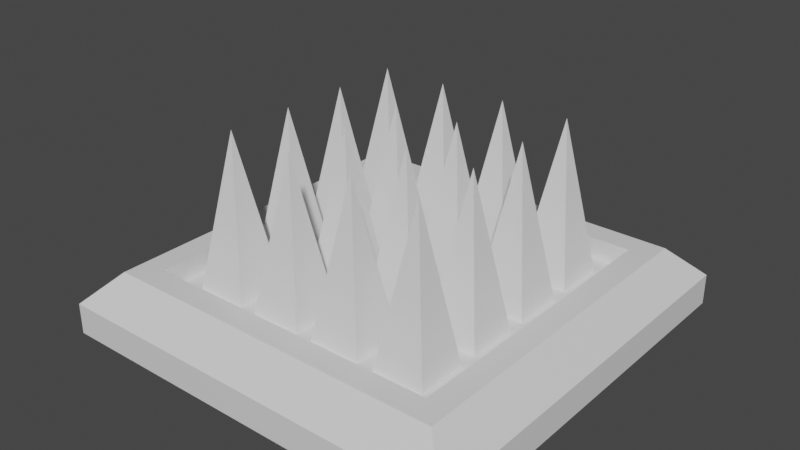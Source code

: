 # Source: Spikes.blend  (saved by Blender 2.93.21; exported with 4.5.12 LTS)
import bpy
from mathutils import Matrix  # noqa: F401  (used for matrix-valued properties, if any)

bpy.ops.wm.read_factory_settings(use_empty=True)
scene = bpy.context.scene
scene.name = 'Scene'

# ---- collections
col_collection = bpy.data.collections.new('Collection'); scene.collection.children.link(col_collection)

# ---- materials (node trees are filled in below, after node groups)
mat_material = bpy.data.materials.new('Material')
mat_material.alpha_threshold = 0.0
mat_material.use_transparent_shadow = False
mat_material.line_color = (0.0, 0.0, 0.0, 1.0)

# ---- material node trees
mat_material.use_nodes = True; mat_material.node_tree.nodes.clear()
_N = mat_material.node_tree.nodes; _L = mat_material.node_tree.links
n0 = _N.new('ShaderNodeOutputMaterial'); n0.name = 'Material Output'; n0.location = (300, 300)
n1 = _N.new('ShaderNodeBsdfPrincipled'); n1.name = 'Principled BSDF'; n1.location = (10, 300)
n1.distribution = 'GGX'
n1.subsurface_method = 'BURLEY'
n1.inputs[2].default_value = 0.4
n1.inputs[3].default_value = 1.45
n1.inputs[27].default_value = (0.0, 0.0, 0.0, 1.0)
n1.inputs[28].default_value = 1.0
_L.new(n1.outputs[0], n0.inputs[0])
n0.is_active_output = True

# ---- world
world_world = bpy.data.worlds.new('World'); scene.world = world_world
world_world.use_nodes = True; world_world.node_tree.nodes.clear()
_N = world_world.node_tree.nodes; _L = world_world.node_tree.links
n0 = _N.new('ShaderNodeOutputWorld'); n0.name = 'World Output'; n0.location = (300, 300)
n1 = _N.new('ShaderNodeBackground'); n1.name = 'Background'; n1.location = (10, 300)
n1.inputs[0].default_value = (0.05088, 0.05088, 0.05088, 1.0)
_L.new(n1.outputs[0], n0.inputs[0])
n0.is_active_output = True
world_world.color = (0.05088, 0.05088, 0.05088)
world_world.use_sun_shadow = False
world_world.sun_shadow_jitter_overblur = 0.0

# ---- meshes
me_cube = bpy.data.meshes.new('Cube')
me_cube.from_pydata([(-0.7312, 0.7312, 0.2), (1.0, 1.0, -0.1), (0.7312, 0.7312, 0.2), (1.0, -1.0, -0.1), (-0.7312, -0.7312, 0.2), (-1.0, 1.0, -0.1), (0.7312, -0.7312, 0.2), (-1.0, -1.0, -0.1), (0.85, 0.85, 0.2), (1.0, 1.0, 0.05), (0.85, -0.85, 0.2), (1.0, -1.0, 0.05), (-0.85, 0.85, 0.2), (-1.0, 1.0, 0.05), (-0.85, -0.85, 0.2), (-1.0, -1.0, 0.05), (0.7312, -0.7312, 0.1), (-0.7312, -0.7312, 0.1), (-0.7312, 0.7312, 0.1), (0.7312, 0.7312, 0.1)], [], [(3, 11, 15, 7), (7, 15, 13, 5), (2, 0, 18, 19), (5, 1, 3, 7), (12, 14, 4, 0), (1, 9, 11, 3), (10, 14, 15, 11), (8, 10, 11, 9), (14, 12, 13, 15), (12, 8, 9, 13), (5, 13, 9, 1), (10, 8, 2, 6), (14, 10, 6, 4), (8, 12, 0, 2), (6, 2, 19, 16), (0, 4, 17, 18), (4, 6, 16, 17)])
_uv = me_cube.uv_layers.new(name='UVMap')
_uv.uv.foreach_set('vector', [1.0, 0.4, 1.0, 0.475, 0.0, 0.475, 0.0, 0.4, 0.0, 0.4, 0.0, 0.475, 1.0, 0.475, 1.0, 0.4, 0.8656, 0.55, 0.1344, 0.55, 0.1344, 0.5, 0.8656, 0.5, 0.0, 1.0, 1.0, 1.0, 1.0, 0.0, 0.0, 0.0, 0.075, 0.925, 0.075, 0.075, 0.1344, 0.1344, 0.1344, 0.8656, 1.0, 0.4, 1.0, 0.475, 0.0, 0.475, 0.0, 0.4, 0.925, 0.55, 0.075, 0.55, 0.0, 0.475, 1.0, 0.475, 0.925, 0.55, 0.075, 0.55, 0.0, 0.475, 1.0, 0.475, 0.075, 0.55, 0.925, 0.55, 1.0, 0.475, 0.0, 0.475, 0.075, 0.55, 0.925, 0.55, 1.0, 0.475, 0.0, 0.475, 0.0, 0.4, 0.0, 0.475, 1.0, 0.475, 1.0, 0.4, 0.925, 0.075, 0.925, 0.925, 0.8656, 0.8656, 0.8656, 0.1344, 0.075, 0.075, 0.925, 0.075, 0.8656, 0.1344, 0.1344, 0.1344, 0.925, 0.925, 0.075, 0.925, 0.1344, 0.8656, 0.8656, 0.8656, 0.1344, 0.55, 0.8656, 0.55, 0.8656, 0.5, 0.1344, 0.5, 0.8656, 0.55, 0.1344, 0.55, 0.1344, 0.5, 0.8656, 0.5, 0.1344, 0.55, 0.8656, 0.55, 0.8656, 0.5, 0.1344, 0.5])
me_cube.materials.append(mat_material)
me_cube.use_remesh_preserve_volume = False
me_cube.use_remesh_preserve_attributes = False
me_cube.use_mirror_vertex_groups = False
me_cube.update()
me_cube_001 = bpy.data.meshes.new('Cube.001')
me_cube_001.from_pydata([(0.7312, -0.7312, 0.1), (-0.7312, -0.7312, 0.1), (-0.7312, 0.7312, 0.1), (0.7312, 0.7312, 0.1)], [], [(3, 2, 1, 0)])
_uv = me_cube_001.uv_layers.new(name='UVMap')
_uv.uv.foreach_set('vector', [1.0, 1.0, 0.0, 1.0, 0.0, 0.0, 1.0, 0.0])
me_cube_001.materials.append(mat_material)
me_cube_001.use_remesh_preserve_volume = False
me_cube_001.use_remesh_preserve_attributes = False
me_cube_001.use_mirror_vertex_groups = False
me_cube_001.update()
me_cube_002 = bpy.data.meshes.new('Cube.002')
me_cube_002.from_pydata([(-0.125, -0.125, -0.125), (0.0, 0.0, 0.625), (-0.125, 0.125, -0.125), (0.0, 0.0, 0.625), (0.125, -0.125, -0.125), (0.0, 0.0, 0.625), (0.125, 0.125, -0.125), (0.0, 0.0, 0.625)], [], [(0, 1, 3, 2), (2, 3, 7, 6), (6, 7, 5, 4), (4, 5, 1, 0), (2, 6, 4, 0), (7, 3, 1, 5)])
_uv = me_cube_002.uv_layers.new(name='UVMap')
_uv.uv.foreach_set('vector', [0.3333, 0.0, 0.5, 1.0, 0.5, 1.0, 0.6667, 0.0, 0.3333, 0.0, 0.5, 1.0, 0.5, 1.0, 0.6667, 0.0, 0.6667, 0.0, 0.5, 1.0, 0.5, 1.0, 0.3333, 0.0, 0.6667, 0.0, 0.5, 1.0, 0.5, 1.0, 0.3333, 0.0, 0.3333, 0.6667, 0.6667, 0.6667, 0.6667, 0.3333, 0.3333, 0.3333, 0.5, 0.5, 0.5, 0.5, 0.5, 0.5, 0.5, 0.5])
me_cube_002.use_remesh_fix_poles = True
me_cube_002.use_remesh_preserve_attributes = False
me_cube_002.update()

# ---- objects
ob_cube = bpy.data.objects.new('Cube', me_cube)
ob_cube_001 = bpy.data.objects.new('Cube.001', me_cube_001)
ob_cube_002 = bpy.data.objects.new('Cube.002', me_cube_002)

# ---- transforms, parenting, visibility, modifiers, constraints
ob_cube.location = (0.0, 0.0, 0.0)
ob_cube.lock_rotations_4d = False
ob_cube.empty_display_type = 'ARROWS'
ob_cube.lineart.crease_threshold = 0.0
ob_cube_001.location = (0.0, 0.0, 0.0)
ob_cube_001.lock_rotations_4d = False
ob_cube_001.empty_display_type = 'ARROWS'
ob_cube_001.lineart.crease_threshold = 0.0
ob_cube_002.location = (0.5, 0.5, 0.2226)
_m = ob_cube_002.modifiers.new('Array', 'ARRAY')
_m.count = 4
_m.relative_offset_displace = (-1.325, 0.0, 0.0)
_m = ob_cube_002.modifiers.new('Array.001', 'ARRAY')
_m.count = 4
_m.relative_offset_displace = (0.0, -1.325, 0.0)

# ---- collection membership
col_collection.objects.link(ob_cube)
col_collection.objects.link(ob_cube_001)
col_collection.objects.link(ob_cube_002)

# ---- scene / render settings (as saved in the file)
scene.frame_start = 1; scene.frame_end = 250; scene.frame_set(1)
scene.render.engine = 'BLENDER_EEVEE_NEXT'
scene.cycles.use_denoising = False
scene.cycles.samples = 128
scene.cycles.sampling_pattern = 'TABULATED_SOBOL'
scene.cycles.use_adaptive_sampling = False
scene.cycles.use_light_tree = False
scene.view_settings.view_transform = 'Filmic'
bpy.context.view_layer.update()

# ---- added for rendering (the .blend has no active camera and no usable light): camera, sun
cam_auto = bpy.data.cameras.new('AutoCamera')
cam_auto.lens = 50.0
cam_auto.sensor_width = 36.0
cam_auto.clip_end = 1000.0
ob_auto_camera = bpy.data.objects.new('AutoCamera', cam_auto)
scene.collection.objects.link(ob_auto_camera)
ob_auto_camera.location = (2.75989, -3.31186, 2.5817)
ob_auto_camera.rotation_euler = (1.09748, -7.21219e-08, 0.694738)
scene.camera = ob_auto_camera
light_auto_sun = bpy.data.lights.new('AutoSun', 'SUN')
light_auto_sun.energy = 3.0
light_auto_sun.angle = 0.0523599
ob_auto_sun = bpy.data.objects.new('AutoSun', light_auto_sun)
scene.collection.objects.link(ob_auto_sun)
ob_auto_sun.rotation_euler = (0.872665, 0.174533, 0.523599)
bpy.context.view_layer.update()
